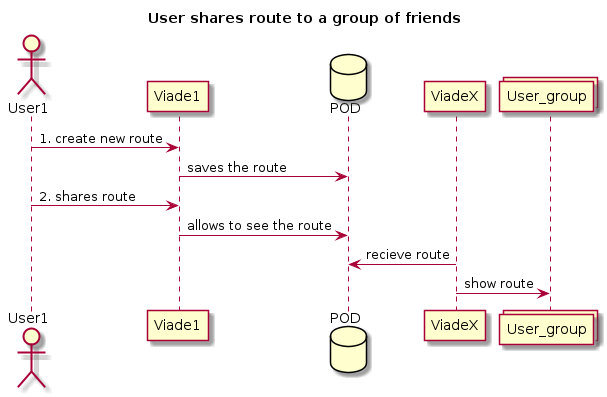

The diagram above was rendered by PlantUML. Its source (embedded in the PNG):
@startuml
title User shares route to a group of friends
actor User1
participant Viade1
database POD
participant ViadeX
collections User_group
User1 -> Viade1: 1. create new route
Viade1 -> POD: saves the route
User1 -> Viade1: 2. shares route
Viade1 -> POD: allows to see the route
ViadeX -> POD: recieve route
ViadeX -> User_group: show route
@enduml